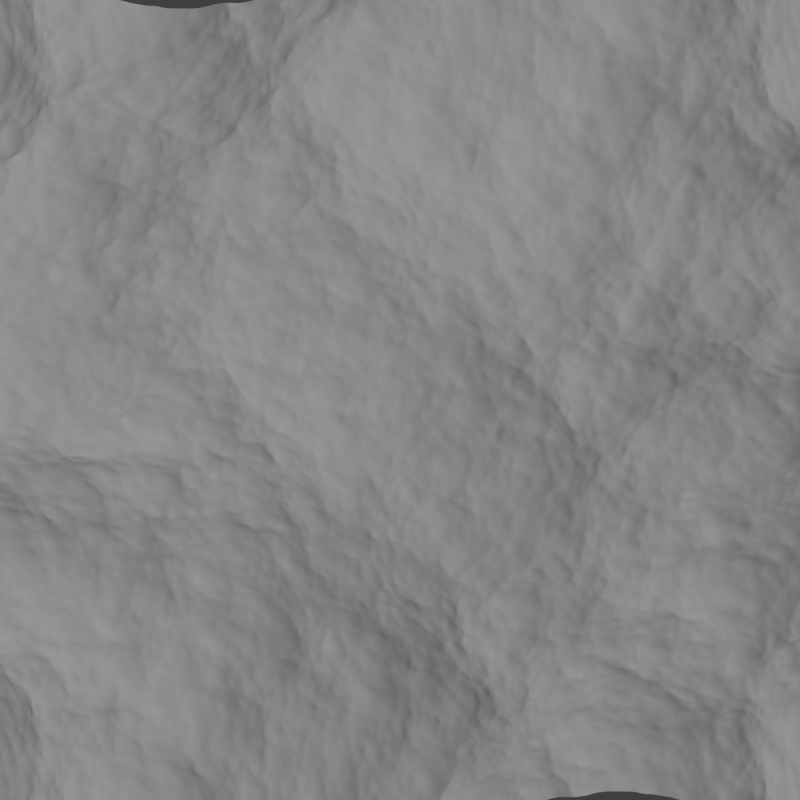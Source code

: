 # Source: water.blend  (saved by Blender 2.77.0; exported with 4.5.12 LTS)
import bpy
from mathutils import Matrix  # noqa: F401  (used for matrix-valued properties, if any)

bpy.ops.wm.read_factory_settings(use_empty=True)
scene = bpy.context.scene
scene.name = 'Scene'

# ---- collections
col_collection_1 = bpy.data.collections.new('Collection 1'); scene.collection.children.link(col_collection_1)

# ---- materials (node trees are filled in below, after node groups)
mat_material = bpy.data.materials.new('Material')
mat_material.alpha_threshold = 0.0
mat_material.diffuse_color = (0.2097, 0.7771, 0.8, 1.0)
mat_material.roughness = 0.5
mat_material.line_color = (0.0, 0.0, 0.0, 1.0)

# ---- material node trees
mat_material.use_nodes = True; mat_material.node_tree.nodes.clear()
_N = mat_material.node_tree.nodes; _L = mat_material.node_tree.links
n0 = _N.new('ShaderNodeOutputMaterial'); n0.name = 'Material Output'; n0.location = (300, 300)
n1 = _N.new('ShaderNodeBsdfDiffuse'); n1.name = 'Diffuse BSDF'; n1.location = (10, 300)
n1.inputs[0].default_value = (0.8007, 0.8007, 0.8007, 1.0)
_L.new(n1.outputs[0], n0.inputs[0])
n0.is_active_output = True

# ---- world
world_world = bpy.data.worlds.new('World'); scene.world = world_world
world_world.color = (0.05088, 0.05088, 0.05088)
world_world.use_sun_shadow = False
world_world.sun_shadow_jitter_overblur = 0.0
world_world.cycles.sampling_method = 'MANUAL'

# ---- cameras
cam_camera_001 = bpy.data.cameras.new('Camera.001')
cam_camera_001.clip_end = 100.0
cam_camera_001.lens = 35.0
cam_camera_001.sensor_width = 32.0
cam_camera_001.sensor_height = 18.0
cam_camera_001.display_size = 2.0
cam_camera_001.dof.focus_distance = 0.0

# ---- lights
light_lamp = bpy.data.lights.new('Lamp', 'SUN')
light_lamp.transmission_factor = 0.0
light_lamp.cutoff_distance = 30.0
light_lamp.angle = 0.1993
light_lamp.energy = 1.0
light_lamp.shadow_buffer_clip_start = 1.001
light_lamp.shadow_soft_size = 0.1
light_lamp.shadow_cascade_max_distance = 1000.0

# ---- meshes
me_cube = bpy.data.meshes.new('Cube')
me_cube.from_pydata([(1.0, 1.0, -1.0), (1.0, -1.0, -1.0), (-1.0, -1.0, -1.0), (-1.0, 1.0, -1.0), (1.0, 1.0, 1.0), (1.0, -1.0, 1.0), (-1.0, -1.0, 1.0), (-1.0, 1.0, 1.0)], [], [(0, 1, 2, 3), (4, 7, 6, 5), (0, 4, 5, 1), (1, 5, 6, 2), (2, 6, 7, 3), (4, 0, 3, 7)])
me_cube.materials.append(mat_material)
me_cube.use_remesh_preserve_volume = False
me_cube.use_remesh_preserve_attributes = False
me_cube.use_mirror_vertex_groups = False
me_cube.update()

# ---- objects
ob_camera = bpy.data.objects.new('Camera', cam_camera_001)
ob_cube = bpy.data.objects.new('Cube', me_cube)
ob_lamp = bpy.data.objects.new('Lamp', light_lamp)

# ---- transforms, parenting, visibility, modifiers, constraints
ob_camera.location = (0.0, 0.0, 49.38)
ob_camera.scale = (24.1, 24.1, 24.1)
ob_camera.lineart.crease_threshold = 0.0
ob_cube.location = (0.0, 0.0, 0.0)
ob_cube.lock_rotations_4d = False
ob_cube.empty_display_type = 'ARROWS'
ob_cube.lineart.crease_threshold = 0.0
_m = ob_cube.modifiers.new('Ocean', 'OCEAN')
_m.resolution = 20
_m.viewport_resolution = 20
_m.time = 15.0
_m.filepath = '//../../../tmp/blender_mAQNvl/cache_ocean'
_m = ob_cube.modifiers.new('Ocean.001', 'OCEAN')
_m.geometry_mode = 'DISPLACE'
_m.resolution = 20
_m.viewport_resolution = 20
_m.wave_scale = 3.0
_m.time = 20.0
_m.filepath = '//../../../tmp/blender_mAQNvl/cache_ocean'
ob_lamp.location = (4.076, 1.005, 5.904)
ob_lamp.rotation_euler = (0.6503, 0.05522, 1.866)
ob_lamp.lock_rotations_4d = False
ob_lamp.empty_display_type = 'ARROWS'
ob_lamp.color = (0.0, 0.0, 0.0, 0.0)
ob_lamp.lineart.crease_threshold = 0.0

# ---- collection membership
col_collection_1.objects.link(ob_camera)
col_collection_1.objects.link(ob_cube)
col_collection_1.objects.link(ob_lamp)

# ---- scene / render settings (as saved in the file)
scene.camera = ob_camera
scene.frame_start = 1; scene.frame_end = 20; scene.frame_set(1)
scene.render.engine = 'CYCLES'
scene.render.image_settings.color_depth = '16'
scene.render.resolution_x = 2048
scene.render.resolution_y = 2048
scene.render.dither_intensity = 0.0
scene.cycles.shading_system = True
scene.cycles.use_denoising = False
scene.cycles.samples = 100
scene.cycles.sampling_pattern = 'TABULATED_SOBOL'
scene.cycles.light_sampling_threshold = 0.0
scene.cycles.use_adaptive_sampling = False
scene.cycles.use_light_tree = False
scene.cycles.blur_glossy = 0.0
scene.cycles.sample_clamp_indirect = 0.0
scene.view_settings.view_transform = 'Standard'
bpy.context.view_layer.update()
